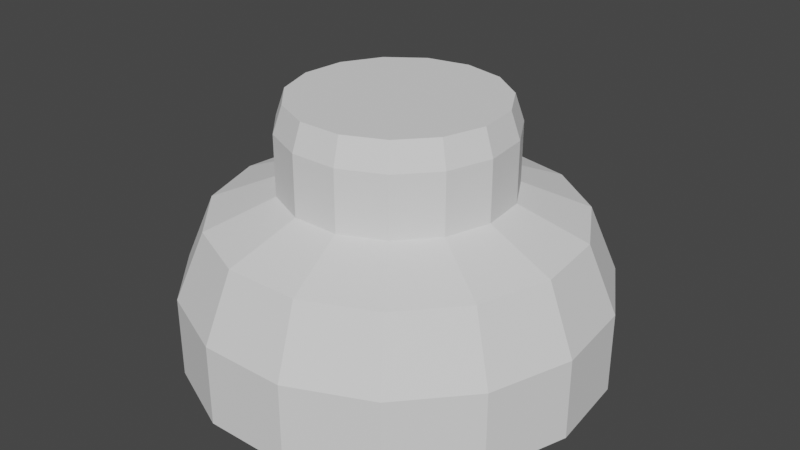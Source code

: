 # Source: Guzik_01.blend  (saved by Blender 2.83.19; exported with 4.5.12 LTS)
import bpy
from mathutils import Matrix  # noqa: F401  (used for matrix-valued properties, if any)

bpy.ops.wm.read_factory_settings(use_empty=True)
scene = bpy.context.scene
scene.name = 'Scene'

# ---- collections
col_collection = bpy.data.collections.new('Collection'); scene.collection.children.link(col_collection)

# ---- world
world_world = bpy.data.worlds.new('World'); scene.world = world_world
world_world.use_nodes = True; world_world.node_tree.nodes.clear()
_N = world_world.node_tree.nodes; _L = world_world.node_tree.links
n0 = _N.new('ShaderNodeOutputWorld'); n0.name = 'World Output'; n0.location = (300, 300)
n1 = _N.new('ShaderNodeBackground'); n1.name = 'Background'; n1.location = (10, 300)
n1.inputs[0].default_value = (0.05088, 0.05088, 0.05088, 1.0)
_L.new(n1.outputs[0], n0.inputs[0])
n0.is_active_output = True
world_world.color = (0.05088, 0.05088, 0.05088)
world_world.use_sun_shadow = False
world_world.sun_shadow_jitter_overblur = 0.0

# ---- meshes
me_circle_001 = bpy.data.meshes.new('Circle.001')
me_circle_001.from_pydata([(0.0, 1.0, 0.0), (-0.4067, 0.9135, 0.0), (-0.7431, 0.6691, 0.0), (-0.9511, 0.309, 0.0), (-0.9945, -0.1045, 0.0), (-0.866, -0.5, 0.0), (-0.5878, -0.809, 0.0), (-0.2079, -0.9781, 0.0), (0.2079, -0.9781, 0.0), (0.5878, -0.809, 0.0), (0.866, -0.5, 0.0), (0.9945, -0.1045, 0.0), (0.9511, 0.309, 0.0), (0.7431, 0.6691, 0.0), (0.4067, 0.9135, 0.0), (-0.4067, 0.9135, 0.3845), (-0.2199, 0.494, 0.8337), (-0.352, 0.7907, 0.7021), (9.686e-08, 0.5407, 0.8337), (0.0, 1.0, 0.3845), (2.794e-08, 0.8655, 0.7021), (-0.7431, 0.6691, 0.3845), (-0.4018, 0.3618, 0.8337), (-0.6432, 0.5791, 0.7021), (-0.9511, 0.309, 0.3845), (-0.5142, 0.1671, 0.8337), (-0.8231, 0.2674, 0.7021), (-0.9945, -0.1045, 0.3845), (-0.5377, -0.05652, 0.8337), (-0.8607, -0.09047, 0.7021), (-0.866, -0.5, 0.3845), (-0.4683, -0.2704, 0.8337), (-0.7495, -0.4327, 0.7021), (-0.5878, -0.809, 0.3845), (-0.3178, -0.4374, 0.8337), (-0.5087, -0.7002, 0.7021), (-0.2079, -0.9781, 0.3845), (-0.1124, -0.5289, 0.8337), (-0.1799, -0.8466, 0.7021), (0.2079, -0.9781, 0.3845), (0.1124, -0.5289, 0.8337), (0.1799, -0.8466, 0.7021), (0.5878, -0.809, 0.3845), (0.3178, -0.4374, 0.8337), (0.5087, -0.7002, 0.7021), (0.866, -0.5, 0.3845), (0.4683, -0.2704, 0.8337), (0.7495, -0.4327, 0.7021), (0.9945, -0.1045, 0.3845), (0.5377, -0.05652, 0.8337), (0.8607, -0.09047, 0.7021), (0.9511, 0.309, 0.3845), (0.5142, 0.1671, 0.8337), (0.8231, 0.2674, 0.7021), (0.7431, 0.6691, 0.3845), (0.4018, 0.3618, 0.8337), (0.6432, 0.5791, 0.7021), (0.4067, 0.9135, 0.3845), (0.2199, 0.494, 0.8337), (0.352, 0.7907, 0.7021)], [], [(1, 0, 14, 13, 12, 11, 10, 9, 8, 7, 6, 5, 4, 3, 2), (1, 2, 21, 15), (13, 14, 57, 54), (6, 7, 36, 33), (7, 8, 39, 36), (2, 3, 24, 21), (8, 9, 42, 39), (9, 10, 45, 42), (14, 0, 19, 57), (10, 11, 48, 45), (3, 4, 27, 24), (11, 12, 51, 48), (4, 5, 30, 27), (12, 13, 54, 51), (5, 6, 33, 30), (16, 18, 20, 17), (17, 20, 19, 15), (22, 16, 17, 23), (23, 17, 15, 21), (25, 22, 23, 26), (26, 23, 21, 24), (28, 25, 26, 29), (29, 26, 24, 27), (31, 28, 29, 32), (32, 29, 27, 30), (34, 31, 32, 35), (35, 32, 30, 33), (37, 34, 35, 38), (38, 35, 33, 36), (40, 37, 38, 41), (41, 38, 36, 39), (43, 40, 41, 44), (44, 41, 39, 42), (46, 43, 44, 47), (47, 44, 42, 45), (49, 46, 47, 50), (50, 47, 45, 48), (52, 49, 50, 53), (53, 50, 48, 51), (55, 52, 53, 56), (56, 53, 51, 54), (58, 55, 56, 59), (59, 56, 54, 57), (18, 58, 59, 20), (20, 59, 57, 19), (0, 1, 15, 19)])
_uv = me_circle_001.uv_layers.new(name='UVMap')
_uv.uv.foreach_set('vector', [0.4967, 0.7671, 0.4725, 0.7754, 0.4471, 0.7726, 0.425, 0.7593, 0.41, 0.7377, 0.4047, 0.7117, 0.41, 0.6856, 0.425, 0.6641, 0.4471, 0.6508, 0.4725, 0.648, 0.4967, 0.6562, 0.5157, 0.674, 0.5261, 0.6984, 0.5261, 0.725, 0.5157, 0.7493, 0.6209, 0.846, 0.6209, 0.8726, 0.5978, 0.8726, 0.5978, 0.846, 0.4979, 0.8175, 0.4979, 0.8442, 0.4748, 0.8442, 0.4748, 0.8175, 0.4058, 0.7944, 0.4089, 0.7764, 0.432, 0.7754, 0.4288, 0.7934, 0.5322, 0.8692, 0.5282, 0.8513, 0.5513, 0.8513, 0.5552, 0.8692, 0.6209, 0.8726, 0.6187, 0.8969, 0.5956, 0.8969, 0.5978, 0.8726, 0.5282, 0.8513, 0.5261, 0.827, 0.5492, 0.827, 0.5513, 0.8513, 0.5261, 0.827, 0.5261, 0.8004, 0.5492, 0.8004, 0.5492, 0.827, 0.4979, 0.8442, 0.4958, 0.8685, 0.4727, 0.8685, 0.4748, 0.8442, 0.5261, 0.8004, 0.5282, 0.7761, 0.5513, 0.7761, 0.5492, 0.8004, 0.4089, 0.8696, 0.4058, 0.8454, 0.4288, 0.8444, 0.432, 0.8686, 0.4919, 0.7754, 0.4958, 0.7932, 0.4727, 0.7932, 0.4688, 0.7754, 0.4058, 0.8454, 0.4047, 0.8188, 0.4277, 0.8178, 0.4288, 0.8444, 0.4958, 0.7932, 0.4979, 0.8175, 0.4748, 0.8175, 0.4727, 0.7932, 0.4047, 0.8188, 0.4058, 0.7944, 0.4288, 0.7934, 0.4277, 0.8178, 0.6008, 0.7235, 0.6063, 0.7103, 0.6272, 0.7146, 0.6186, 0.7357, 0.577, 0.8478, 0.5752, 0.8267, 0.5956, 0.8216, 0.5978, 0.846, 0.591, 0.7331, 0.6008, 0.7235, 0.6186, 0.7357, 0.6028, 0.7511, 0.577, 0.8708, 0.577, 0.8478, 0.5978, 0.846, 0.5978, 0.8726, 0.5783, 0.7376, 0.591, 0.7331, 0.6028, 0.7511, 0.5826, 0.7582, 0.5752, 0.8919, 0.577, 0.8708, 0.5978, 0.8726, 0.5956, 0.8969, 0.5651, 0.736, 0.5783, 0.7376, 0.5826, 0.7582, 0.5614, 0.7558, 0.4495, 0.8416, 0.4522, 0.8626, 0.432, 0.8686, 0.4288, 0.8444, 0.5536, 0.7288, 0.5651, 0.736, 0.5614, 0.7558, 0.543, 0.7443, 0.4485, 0.8186, 0.4495, 0.8416, 0.4288, 0.8444, 0.4277, 0.8178, 0.5458, 0.7172, 0.5536, 0.7288, 0.543, 0.7443, 0.5305, 0.7257, 0.4495, 0.7975, 0.4485, 0.8186, 0.4277, 0.8178, 0.4288, 0.7934, 0.5431, 0.7031, 0.5458, 0.7172, 0.5305, 0.7257, 0.5261, 0.7031, 0.4522, 0.7819, 0.4495, 0.7975, 0.4288, 0.7934, 0.432, 0.7754, 0.5458, 0.689, 0.5431, 0.7031, 0.5261, 0.7031, 0.5305, 0.6806, 0.5718, 0.8463, 0.5752, 0.8617, 0.5552, 0.8692, 0.5513, 0.8513, 0.5536, 0.6774, 0.5458, 0.689, 0.5305, 0.6806, 0.543, 0.6619, 0.5699, 0.8252, 0.5718, 0.8463, 0.5513, 0.8513, 0.5492, 0.827, 0.5651, 0.6702, 0.5536, 0.6774, 0.543, 0.6619, 0.5614, 0.6504, 0.5699, 0.8022, 0.5699, 0.8252, 0.5492, 0.827, 0.5492, 0.8004, 0.5783, 0.6687, 0.5651, 0.6702, 0.5614, 0.6504, 0.5826, 0.648, 0.5718, 0.7811, 0.5699, 0.8022, 0.5492, 0.8004, 0.5513, 0.7761, 0.591, 0.6731, 0.5783, 0.6687, 0.5826, 0.648, 0.6028, 0.6551, 0.5752, 0.7657, 0.5718, 0.7811, 0.5513, 0.7761, 0.5552, 0.7582, 0.6008, 0.6828, 0.591, 0.6731, 0.6028, 0.6551, 0.6186, 0.6705, 0.4541, 0.8193, 0.4522, 0.7983, 0.4727, 0.7932, 0.4748, 0.8175, 0.6063, 0.6959, 0.6008, 0.6828, 0.6186, 0.6705, 0.6272, 0.6916, 0.4541, 0.8424, 0.4541, 0.8193, 0.4748, 0.8175, 0.4748, 0.8442, 0.6063, 0.7103, 0.6063, 0.6959, 0.6272, 0.6916, 0.6272, 0.7146, 0.4522, 0.8634, 0.4541, 0.8424, 0.4748, 0.8442, 0.4727, 0.8685, 0.6187, 0.8216, 0.6209, 0.846, 0.5978, 0.846, 0.5956, 0.8216])
me_circle_001.use_remesh_fix_poles = True
me_circle_001.use_remesh_preserve_attributes = False
me_circle_001.use_mirror_vertex_groups = False
me_circle_001.update()
me_circle_002 = bpy.data.meshes.new('Circle.002')
me_circle_002.from_pydata([(-0.2199, 0.494, 0.8337), (9.686e-08, 0.5407, 0.8337), (-0.4018, 0.3618, 0.8337), (-0.5142, 0.1671, 0.8337), (-0.5377, -0.05652, 0.8337), (-0.4683, -0.2704, 0.8337), (-0.3178, -0.4374, 0.8337), (-0.1124, -0.5289, 0.8337), (0.1124, -0.5289, 0.8337), (0.3178, -0.4374, 0.8337), (0.4683, -0.2704, 0.8337), (0.5377, -0.05652, 0.8337), (0.5142, 0.1671, 0.8337), (0.4018, 0.3618, 0.8337), (0.2199, 0.494, 0.8337), (-0.2199, 0.494, 1.121), (1.053e-07, 0.5407, 1.121), (-0.4018, 0.3618, 1.121), (-0.5142, 0.1671, 1.121), (-0.5377, -0.05652, 1.121), (-0.4683, -0.2704, 1.121), (-0.3178, -0.4374, 1.121), (-0.1124, -0.5289, 1.121), (0.1124, -0.5289, 1.121), (0.3178, -0.4374, 1.121), (0.4683, -0.2704, 1.121), (0.5377, -0.05652, 1.121), (0.5142, 0.1671, 1.121), (0.4018, 0.3618, 1.121), (0.2199, 0.494, 1.121), (-0.2024, 0.4546, 1.248), (8.451e-08, 0.4977, 1.248), (-0.3698, 0.333, 1.248), (-0.4733, 0.1538, 1.248), (-0.4949, -0.05202, 1.248), (-0.431, -0.2488, 1.248), (-0.2925, -0.4026, 1.248), (-0.1035, -0.4868, 1.248), (0.1035, -0.4868, 1.248), (0.2925, -0.4026, 1.248), (0.431, -0.2488, 1.248), (0.4949, -0.05202, 1.248), (0.4733, 0.1538, 1.248), (0.3698, 0.333, 1.248), (0.2024, 0.4546, 1.248)], [], [(14, 1, 16, 29), (26, 27, 42, 41), (2, 3, 18, 17), (5, 6, 21, 20), (8, 9, 24, 23), (11, 12, 27, 26), (0, 2, 17, 15), (4, 5, 20, 19), (1, 0, 15, 16), (7, 8, 23, 22), (10, 11, 26, 25), (13, 14, 29, 28), (3, 4, 19, 18), (6, 7, 22, 21), (9, 10, 25, 24), (12, 13, 28, 27), (30, 32, 33, 34, 35, 36, 37, 38, 39, 40, 41, 42, 43, 44, 31), (19, 20, 35, 34), (27, 28, 43, 42), (20, 21, 36, 35), (28, 29, 44, 43), (21, 22, 37, 36), (29, 16, 31, 44), (22, 23, 38, 37), (16, 15, 30, 31), (23, 24, 39, 38), (15, 17, 32, 30), (24, 25, 40, 39), (17, 18, 33, 32), (25, 26, 41, 40), (18, 19, 34, 33)])
_uv = me_circle_002.uv_layers.new(name='UVMap')
_uv.uv.foreach_set('vector', [0.6482, 0.3991, 0.647, 0.4103, 0.6321, 0.4098, 0.6333, 0.3985, 0.6321, 0.3666, 0.6333, 0.3749, 0.6264, 0.376, 0.6253, 0.3684, 0.7541, 0.4264, 0.7537, 0.4388, 0.7388, 0.4382, 0.7392, 0.4259, 0.6206, 0.548, 0.6206, 0.5356, 0.6355, 0.5356, 0.6355, 0.548, 0.7537, 0.3713, 0.7541, 0.3826, 0.7392, 0.3821, 0.7388, 0.3708, 0.647, 0.3671, 0.6482, 0.3754, 0.6333, 0.3749, 0.6321, 0.3666, 0.7537, 0.4151, 0.7541, 0.4264, 0.7392, 0.4259, 0.7388, 0.4145, 0.6214, 0.5592, 0.6206, 0.548, 0.6355, 0.548, 0.6363, 0.5592, 0.7525, 0.4068, 0.7537, 0.4151, 0.7388, 0.4145, 0.7376, 0.4062, 0.7525, 0.363, 0.7537, 0.3713, 0.7388, 0.3708, 0.7376, 0.3625, 0.7537, 0.395, 0.7525, 0.4062, 0.7376, 0.4057, 0.7388, 0.3944, 0.6487, 0.3867, 0.6482, 0.3991, 0.6333, 0.3985, 0.6338, 0.3862, 0.7537, 0.4388, 0.7525, 0.45, 0.7376, 0.4494, 0.7388, 0.4382, 0.6206, 0.5356, 0.6214, 0.5243, 0.6363, 0.5243, 0.6355, 0.5356, 0.7541, 0.3826, 0.7537, 0.395, 0.7388, 0.3944, 0.7392, 0.3821, 0.6482, 0.3754, 0.6487, 0.3867, 0.6338, 0.3862, 0.6333, 0.3749, 0.6879, 0.4375, 0.6856, 0.4486, 0.6792, 0.4578, 0.6698, 0.4635, 0.6589, 0.4647, 0.6486, 0.4612, 0.6405, 0.4536, 0.636, 0.4432, 0.636, 0.4318, 0.6405, 0.4214, 0.6486, 0.4138, 0.6589, 0.4103, 0.6698, 0.4115, 0.6792, 0.4172, 0.6856, 0.4264, 0.6363, 0.5592, 0.6355, 0.548, 0.6425, 0.5475, 0.6432, 0.5579, 0.6333, 0.3749, 0.6338, 0.3862, 0.6268, 0.3864, 0.6264, 0.376, 0.6355, 0.548, 0.6355, 0.5356, 0.6425, 0.5361, 0.6425, 0.5475, 0.6338, 0.3862, 0.6333, 0.3985, 0.6264, 0.3978, 0.6268, 0.3864, 0.6355, 0.5356, 0.6363, 0.5243, 0.6432, 0.5257, 0.6425, 0.5361, 0.6333, 0.3985, 0.6321, 0.4098, 0.6253, 0.4081, 0.6264, 0.3978, 0.7376, 0.3625, 0.7388, 0.3708, 0.7318, 0.3719, 0.7307, 0.3643, 0.7376, 0.4062, 0.7388, 0.4145, 0.7318, 0.4157, 0.7307, 0.408, 0.7388, 0.3708, 0.7392, 0.3821, 0.7322, 0.3823, 0.7318, 0.3719, 0.7388, 0.4145, 0.7392, 0.4259, 0.7322, 0.4261, 0.7318, 0.4157, 0.7392, 0.3821, 0.7388, 0.3944, 0.7318, 0.3937, 0.7322, 0.3823, 0.7392, 0.4259, 0.7388, 0.4382, 0.7318, 0.4374, 0.7322, 0.4261, 0.7388, 0.3944, 0.7376, 0.4057, 0.7307, 0.404, 0.7318, 0.3937, 0.7388, 0.4382, 0.7376, 0.4494, 0.7307, 0.4478, 0.7318, 0.4374])
me_circle_002.use_remesh_fix_poles = True
me_circle_002.use_remesh_preserve_attributes = False
me_circle_002.use_mirror_vertex_groups = False
me_circle_002.update()

# ---- objects
ob_podstawka = bpy.data.objects.new('Podstawka', me_circle_001)
ob_przycisk = bpy.data.objects.new('Przycisk', me_circle_002)

# ---- transforms, parenting, visibility, modifiers, constraints
ob_podstawka.location = (0.0, 0.0, 0.0)
ob_podstawka.scale = (0.5918, 0.5918, 0.5918)
ob_podstawka.lineart.crease_threshold = 0.0
ob_przycisk.location = (0.0, 0.0, 0.0)
ob_przycisk.scale = (0.5918, 0.5918, 0.5918)
ob_przycisk.lineart.crease_threshold = 0.0

# ---- collection membership
col_collection.objects.link(ob_podstawka)
col_collection.objects.link(ob_przycisk)

# ---- scene / render settings (as saved in the file)
scene.frame_start = 1; scene.frame_end = 250; scene.frame_set(1)
scene.render.engine = 'BLENDER_EEVEE_NEXT'
scene.cycles.use_denoising = False
scene.cycles.samples = 128
scene.cycles.sampling_pattern = 'TABULATED_SOBOL'
scene.cycles.use_adaptive_sampling = False
scene.cycles.use_light_tree = False
scene.view_settings.view_transform = 'Filmic'
bpy.context.view_layer.update()

# ---- added for rendering (the .blend has no active camera and no usable light): camera, sun
cam_auto = bpy.data.cameras.new('AutoCamera')
cam_auto.lens = 50.0
cam_auto.sensor_width = 36.0
cam_auto.clip_end = 1000.0
ob_auto_camera = bpy.data.objects.new('AutoCamera', cam_auto)
scene.collection.objects.link(ob_auto_camera)
ob_auto_camera.location = (1.68127, -2.01105, 1.71433)
ob_auto_camera.rotation_euler = (1.09748, -7.21219e-08, 0.694738)
scene.camera = ob_auto_camera
light_auto_sun = bpy.data.lights.new('AutoSun', 'SUN')
light_auto_sun.energy = 3.0
light_auto_sun.angle = 0.0523599
ob_auto_sun = bpy.data.objects.new('AutoSun', light_auto_sun)
scene.collection.objects.link(ob_auto_sun)
ob_auto_sun.rotation_euler = (0.872665, 0.174533, 0.523599)
bpy.context.view_layer.update()
